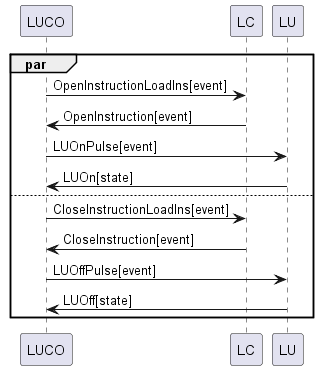

The diagram above was rendered by PlantUML. Its source (embedded in the PNG):
@startuml
par
	LUCO -> LC : OpenInstructionLoadIns[event]
	LC -> LUCO : OpenInstruction[event]
	LUCO -> LU : LUOnPulse[event]
	LU -> LUCO : LUOn[state]
else
	LUCO -> LC : CloseInstructionLoadIns[event]
	LC -> LUCO : CloseInstruction[event]
	LUCO -> LU : LUOffPulse[event]
	LU -> LUCO : LUOff[state]
end
@enduml